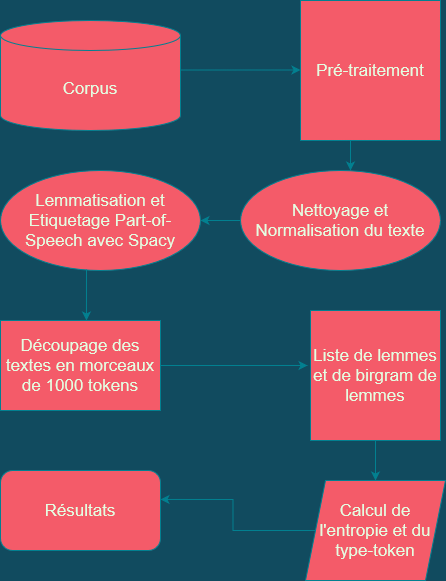

The diagram above was exported from draw.io. Its source (the exported page's mxGraphModel, read from the mxfile embedded in the PNG):
<mxGraphModel dx="868" dy="507" grid="1" gridSize="10" guides="1" tooltips="1" connect="1" arrows="1" fold="1" page="1" pageScale="1" pageWidth="827" pageHeight="1169" background="#114B5F" math="0" shadow="0">
  <root>
    <mxCell id="WIyWlLk6GJQsqaUBKTNV-0" />
    <mxCell id="WIyWlLk6GJQsqaUBKTNV-1" parent="WIyWlLk6GJQsqaUBKTNV-0" />
    <mxCell id="aRiU11QikQznBwRAKi3w-28" style="edgeStyle=orthogonalEdgeStyle;rounded=0;orthogonalLoop=1;jettySize=auto;html=1;exitX=0.5;exitY=1;exitDx=0;exitDy=0;entryX=0.55;entryY=0;entryDx=0;entryDy=0;entryPerimeter=0;fontSize=17;labelBackgroundColor=#114B5F;strokeColor=#028090;fontColor=#E4FDE1;" edge="1" parent="WIyWlLk6GJQsqaUBKTNV-1" source="hQkQJWJXkd0K389aAbv7-0" target="aRiU11QikQznBwRAKi3w-18">
      <mxGeometry relative="1" as="geometry" />
    </mxCell>
    <mxCell id="hQkQJWJXkd0K389aAbv7-0" value="&lt;font style=&quot;font-size: 17px&quot;&gt;Pré-traitement&lt;/font&gt;" style="whiteSpace=wrap;html=1;aspect=fixed;fillColor=#F45B69;strokeColor=#028090;fontColor=#E4FDE1;" parent="WIyWlLk6GJQsqaUBKTNV-1" vertex="1">
      <mxGeometry x="540" y="100" width="140" height="140" as="geometry" />
    </mxCell>
    <mxCell id="hQkQJWJXkd0K389aAbv7-1" value="&lt;div style=&quot;font-size: 17px&quot;&gt;Corpus&lt;/div&gt;" style="shape=cylinder3;whiteSpace=wrap;html=1;boundedLbl=1;backgroundOutline=1;size=15;fillColor=#F45B69;strokeColor=#028090;fontColor=#E4FDE1;" parent="WIyWlLk6GJQsqaUBKTNV-1" vertex="1">
      <mxGeometry x="240" y="120" width="180" height="110" as="geometry" />
    </mxCell>
    <mxCell id="aRiU11QikQznBwRAKi3w-7" value="" style="endArrow=classic;html=1;rounded=0;fontSize=17;labelBackgroundColor=#114B5F;strokeColor=#028090;fontColor=#E4FDE1;" edge="1" parent="WIyWlLk6GJQsqaUBKTNV-1">
      <mxGeometry width="50" height="50" relative="1" as="geometry">
        <mxPoint x="420" y="169.5" as="sourcePoint" />
        <mxPoint x="540" y="169.5" as="targetPoint" />
      </mxGeometry>
    </mxCell>
    <mxCell id="aRiU11QikQznBwRAKi3w-14" value="&lt;div&gt;Lemmatisation et Etiquetage Part-of-Speech avec Spacy&lt;/div&gt;" style="ellipse;whiteSpace=wrap;html=1;fontSize=17;fillColor=#F45B69;strokeColor=#028090;fontColor=#E4FDE1;" vertex="1" parent="WIyWlLk6GJQsqaUBKTNV-1">
      <mxGeometry x="240" y="270" width="200" height="100" as="geometry" />
    </mxCell>
    <mxCell id="aRiU11QikQznBwRAKi3w-20" value="" style="edgeStyle=orthogonalEdgeStyle;rounded=0;orthogonalLoop=1;jettySize=auto;html=1;fontSize=17;labelBackgroundColor=#114B5F;strokeColor=#028090;fontColor=#E4FDE1;" edge="1" parent="WIyWlLk6GJQsqaUBKTNV-1" source="aRiU11QikQznBwRAKi3w-18" target="aRiU11QikQznBwRAKi3w-14">
      <mxGeometry relative="1" as="geometry" />
    </mxCell>
    <mxCell id="aRiU11QikQznBwRAKi3w-18" value="&lt;div&gt;Nettoyage et Normalisation du texte &lt;br&gt;&lt;/div&gt;" style="ellipse;whiteSpace=wrap;html=1;fontSize=17;fillColor=#F45B69;strokeColor=#028090;fontColor=#E4FDE1;" vertex="1" parent="WIyWlLk6GJQsqaUBKTNV-1">
      <mxGeometry x="480" y="270" width="200" height="100" as="geometry" />
    </mxCell>
    <mxCell id="aRiU11QikQznBwRAKi3w-23" value="" style="endArrow=classic;html=1;rounded=0;fontSize=17;exitX=0.43;exitY=0.99;exitDx=0;exitDy=0;exitPerimeter=0;entryX=0.614;entryY=0;entryDx=0;entryDy=0;entryPerimeter=0;labelBackgroundColor=#114B5F;strokeColor=#028090;fontColor=#E4FDE1;" edge="1" parent="WIyWlLk6GJQsqaUBKTNV-1" source="aRiU11QikQznBwRAKi3w-14">
      <mxGeometry width="50" height="50" relative="1" as="geometry">
        <mxPoint x="450" y="380" as="sourcePoint" />
        <mxPoint x="325.96000000000004" y="420" as="targetPoint" />
      </mxGeometry>
    </mxCell>
    <mxCell id="aRiU11QikQznBwRAKi3w-39" value="" style="edgeStyle=orthogonalEdgeStyle;rounded=0;orthogonalLoop=1;jettySize=auto;html=1;fontSize=17;labelBackgroundColor=#114B5F;strokeColor=#028090;fontColor=#E4FDE1;" edge="1" parent="WIyWlLk6GJQsqaUBKTNV-1" source="aRiU11QikQznBwRAKi3w-25" target="aRiU11QikQznBwRAKi3w-30">
      <mxGeometry relative="1" as="geometry" />
    </mxCell>
    <mxCell id="aRiU11QikQznBwRAKi3w-25" value="Liste de lemmes et de birgram de lemmes" style="whiteSpace=wrap;html=1;aspect=fixed;fontSize=17;fillColor=#F45B69;strokeColor=#028090;fontColor=#E4FDE1;" vertex="1" parent="WIyWlLk6GJQsqaUBKTNV-1">
      <mxGeometry x="550" y="410" width="130" height="130" as="geometry" />
    </mxCell>
    <mxCell id="aRiU11QikQznBwRAKi3w-34" value="" style="edgeStyle=orthogonalEdgeStyle;rounded=0;orthogonalLoop=1;jettySize=auto;html=1;fontSize=17;entryX=1;entryY=0.362;entryDx=0;entryDy=0;entryPerimeter=0;labelBackgroundColor=#114B5F;strokeColor=#028090;fontColor=#E4FDE1;" edge="1" parent="WIyWlLk6GJQsqaUBKTNV-1" source="aRiU11QikQznBwRAKi3w-30" target="aRiU11QikQznBwRAKi3w-37">
      <mxGeometry relative="1" as="geometry">
        <mxPoint x="385" y="620" as="targetPoint" />
      </mxGeometry>
    </mxCell>
    <mxCell id="aRiU11QikQznBwRAKi3w-30" value="Calcul de l'entropie et du type-token" style="shape=parallelogram;perimeter=parallelogramPerimeter;whiteSpace=wrap;html=1;fixedSize=1;fontSize=17;fillColor=#F45B69;strokeColor=#028090;fontColor=#E4FDE1;" vertex="1" parent="WIyWlLk6GJQsqaUBKTNV-1">
      <mxGeometry x="545" y="580" width="140" height="100" as="geometry" />
    </mxCell>
    <mxCell id="aRiU11QikQznBwRAKi3w-37" value="Résultats" style="rounded=1;whiteSpace=wrap;html=1;fontSize=17;fillColor=#F45B69;strokeColor=#028090;fontColor=#E4FDE1;" vertex="1" parent="WIyWlLk6GJQsqaUBKTNV-1">
      <mxGeometry x="240" y="570" width="160" height="80" as="geometry" />
    </mxCell>
    <mxCell id="aRiU11QikQznBwRAKi3w-40" value="Découpage des textes en morceaux de 1000 tokens" style="rounded=0;whiteSpace=wrap;html=1;fontSize=17;fillColor=#F45B69;strokeColor=#028090;fontColor=#E4FDE1;" vertex="1" parent="WIyWlLk6GJQsqaUBKTNV-1">
      <mxGeometry x="240" y="420" width="160" height="90" as="geometry" />
    </mxCell>
    <mxCell id="aRiU11QikQznBwRAKi3w-42" value="" style="endArrow=classic;html=1;rounded=0;fontSize=17;exitX=1;exitY=0.5;exitDx=0;exitDy=0;entryX=-0.023;entryY=0.423;entryDx=0;entryDy=0;entryPerimeter=0;labelBackgroundColor=#114B5F;strokeColor=#028090;fontColor=#E4FDE1;" edge="1" parent="WIyWlLk6GJQsqaUBKTNV-1" source="aRiU11QikQznBwRAKi3w-40" target="aRiU11QikQznBwRAKi3w-25">
      <mxGeometry width="50" height="50" relative="1" as="geometry">
        <mxPoint x="450" y="440" as="sourcePoint" />
        <mxPoint x="500" y="390" as="targetPoint" />
      </mxGeometry>
    </mxCell>
  </root>
</mxGraphModel>